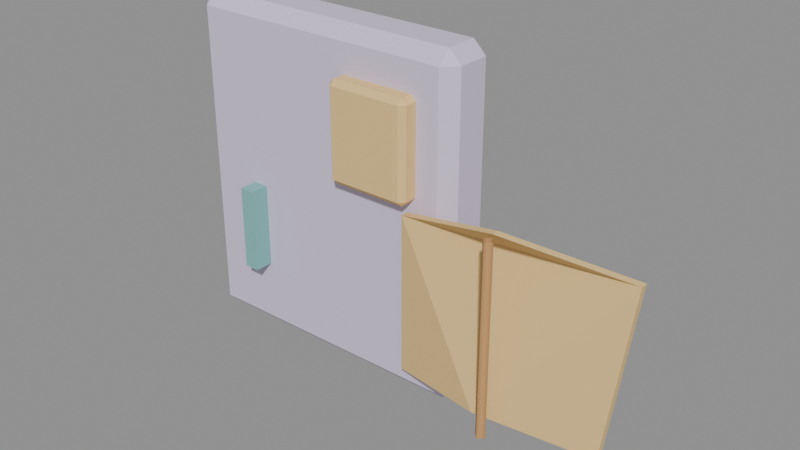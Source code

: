 # Source: biped_researcher.blend  (saved by Blender 4.5.92; exported with 4.5.12 LTS)
import bpy
from mathutils import Matrix  # noqa: F401  (used for matrix-valued properties, if any)

bpy.ops.wm.read_factory_settings(use_empty=True)
scene = bpy.context.scene
scene.name = 'Scene'

# ---- materials (node trees are filled in below, after node groups)
mat_hospital_vertex_opaque = bpy.data.materials.new('hospital_vertex_opaque')
mat_hospital_vertex_opaque.use_backface_culling = True

# ---- material node trees
mat_hospital_vertex_opaque.use_nodes = True; mat_hospital_vertex_opaque.node_tree.nodes.clear()
_N = mat_hospital_vertex_opaque.node_tree.nodes; _L = mat_hospital_vertex_opaque.node_tree.links
n0 = _N.new('ShaderNodeBsdfPrincipled'); n0.name = 'Principled BSDF'; n0.location = (-200, 100)
n0.inputs[2].default_value = 0.78
n0.inputs[13].default_value = 0.22
n1 = _N.new('ShaderNodeOutputMaterial'); n1.name = 'Material Output'; n1.location = (200, 100)
n2 = _N.new('ShaderNodeVertexColor'); n2.name = 'Color Attribute'; n2.location = (0, 0)
n2.layer_name = 'Col'
_L.new(n0.outputs[0], n1.inputs[0])
_L.new(n2.outputs[0], n0.inputs[0])
n1.is_active_output = True

# ---- meshes
me_cube = bpy.data.meshes.new('Cube')
me_cube.from_pydata([(-0.1051, -0.0126, -0.13), (-0.1051, -0.0225, -0.1201), (-0.115, -0.0126, -0.1201), (-0.1051, -0.0225, 0.1201), (-0.1051, -0.0126, 0.13), (-0.115, -0.0126, 0.1201), (-0.1051, 0.0126, -0.13), (-0.115, 0.0126, -0.1201), (-0.1051, 0.0225, -0.1201), (-0.1051, 0.0126, 0.13), (-0.1051, 0.0225, 0.1201), (-0.115, 0.0126, 0.1201), (0.1051, -0.0126, -0.13), (0.115, -0.0126, -0.1201), (0.1051, -0.0225, -0.1201), (0.1051, -0.0126, 0.13), (0.1051, -0.0225, 0.1201), (0.115, -0.0126, 0.1201), (0.1051, 0.0126, -0.13), (0.1051, 0.0225, -0.1201), (0.115, 0.0126, -0.1201), (0.1051, 0.0126, 0.13), (0.115, 0.0126, 0.1201), (0.1051, 0.0225, 0.1201), (0.02646, -0.03204, 0.0225), (0.02646, -0.036, 0.02646), (0.0225, -0.03204, 0.02646), (0.02646, -0.036, 0.09354), (0.02646, -0.03204, 0.0975), (0.0225, -0.03204, 0.09354), (0.02646, -0.02196, 0.0225), (0.0225, -0.02196, 0.02646), (0.02646, -0.018, 0.02646), (0.02646, -0.02196, 0.0975), (0.02646, -0.018, 0.09354), (0.0225, -0.02196, 0.09354), (0.08354, -0.03204, 0.0225), (0.0875, -0.03204, 0.02646), (0.08354, -0.036, 0.02646), (0.08354, -0.03204, 0.0975), (0.08354, -0.036, 0.09354), (0.0875, -0.03204, 0.09354), (0.08354, -0.02196, 0.0225), (0.08354, -0.018, 0.02646), (0.0875, -0.02196, 0.02646), (0.08354, -0.02196, 0.0975), (0.0875, -0.02196, 0.09354), (0.08354, -0.018, 0.09354), (-0.066, -0.037, -0.0725), (-0.066, -0.037, -0.0075), (-0.066, -0.019, -0.0725), (-0.066, -0.019, -0.0075), (-0.054, -0.037, -0.0725), (-0.054, -0.037, -0.0075), (-0.054, -0.019, -0.0725), (-0.054, -0.019, -0.0075), (0.082, -0.03, -0.106), (0.159, -0.052, -0.095), (0.2404, -0.03, -0.106), (0.258, -0.03, 0.026), (0.17, -0.052, 0.0392), (0.082, -0.03, 0.015), (0.08197, -0.0245, -0.106), (0.159, -0.0465, -0.09495), (0.2404, -0.0245, -0.106), (0.258, -0.0245, 0.02605), (0.17, -0.0465, 0.03925), (0.08197, -0.0245, 0.01505), (0.17, -0.06036, -0.106), (0.174, -0.0564, -0.106), (0.17, -0.05244, -0.106), (0.166, -0.0564, -0.106), (0.17, -0.06036, -0.0345), (0.174, -0.0564, -0.0345), (0.17, -0.05244, -0.0345), (0.166, -0.0564, -0.0345), (0.17, -0.06036, 0.037), (0.174, -0.0564, 0.037), (0.17, -0.05244, 0.037), (0.166, -0.0564, 0.037)], [], [(0, 1, 2), (3, 4, 5), (6, 7, 8), (9, 10, 11), (12, 13, 14), (15, 16, 17), (18, 19, 20), (21, 22, 23), (6, 0, 2, 7), (1, 3, 5, 2), (4, 9, 11, 5), (10, 8, 7, 11), (18, 6, 8, 19), (9, 21, 23, 10), (22, 20, 19, 23), (12, 18, 20, 13), (21, 15, 17, 22), (16, 14, 13, 17), (0, 12, 14, 1), (15, 4, 3, 16), (6, 18, 12, 0), (2, 5, 11, 7), (14, 16, 3, 1), (21, 9, 4, 15), (8, 10, 23, 19), (20, 22, 17, 13), (24, 25, 26), (27, 28, 29), (30, 31, 32), (33, 34, 35), (36, 37, 38), (39, 40, 41), (42, 43, 44), (45, 46, 47), (30, 24, 26, 31), (25, 27, 29, 26), (28, 33, 35, 29), (34, 32, 31, 35), (42, 30, 32, 43), (33, 45, 47, 34), (46, 44, 43, 47), (36, 42, 44, 37), (45, 39, 41, 46), (40, 38, 37, 41), (24, 36, 38, 25), (39, 28, 27, 40), (30, 42, 36, 24), (26, 29, 35, 31), (38, 40, 27, 25), (45, 33, 28, 39), (32, 34, 47, 43), (44, 46, 41, 37), (48, 49, 51, 50), (50, 51, 55, 54), (54, 55, 53, 52), (52, 53, 49, 48), (50, 54, 52, 48), (55, 51, 49, 53), (56, 57, 58, 59, 60, 61), (62, 67, 66, 65, 64, 63), (56, 61, 67, 62), (57, 56, 62, 63), (58, 57, 63, 64), (59, 58, 64, 65), (60, 59, 65, 66), (61, 60, 66, 67), (68, 72, 75, 71), (69, 73, 72, 68), (70, 74, 73, 69), (71, 75, 74, 70), (72, 76, 79, 75), (73, 77, 76, 72), (74, 78, 77, 73), (75, 79, 78, 74)])
me_cube.polygons.foreach_set('use_smooth', [0, 0, 0, 0, 0, 0, 0, 0, 0, 0, 0, 0, 0, 0, 0, 0, 0, 0, 0, 0, 0, 0, 0, 0, 0, 0, 0, 0, 0, 0, 0, 0, 0, 0, 0, 0, 0, 0, 0, 0, 0, 0, 0, 0, 0, 0, 0, 0, 0, 0, 0, 0, 0, 0, 0, 0, 0, 0, 0, 0, 0, 0, 0, 0, 0, 0, 1, 1, 1, 1, 1, 1, 1, 1])
_uv = me_cube.uv_layers.new(name='UVMap')
_uv.uv.foreach_set('vector', [0.1358, 0.695, 0.1358, 0.75, 0.125, 0.695, 0.6155, 0.9892, 0.625, 0.9892, 0.6155, 1.0, 0.1358, 0.555, 0.125, 0.555, 0.1358, 0.5, 0.625, 0.2539, 0.6155, 0.2608, 0.6155, 0.1955, 0.3642, 0.695, 0.3844, 0.695, 0.3834, 0.7602, 0.632, 0.7179, 0.6155, 0.7608, 0.6155, 0.6955, 0.3642, 0.555, 0.3834, 0.4898, 0.3844, 0.555, 0.632, 0.5327, 0.6155, 0.555, 0.6155, 0.4893, 0.1358, 0.555, 0.1358, 0.695, 0.125, 0.695, 0.125, 0.555, 0.3845, 0.0, 0.6155, 0.0, 0.6155, 0.055, 0.3845, 0.055, 0.625, 0.055, 0.625, 0.2539, 0.6155, 0.1955, 0.6155, 0.055, 0.6155, 0.2608, 0.3845, 0.2608, 0.3845, 0.195, 0.6155, 0.1955, 0.3642, 0.555, 0.1358, 0.555, 0.1358, 0.5, 0.3834, 0.4898, 0.625, 0.2539, 0.632, 0.5327, 0.6155, 0.4893, 0.6155, 0.2608, 0.6155, 0.555, 0.3844, 0.555, 0.3834, 0.4898, 0.6155, 0.4893, 0.3642, 0.695, 0.3642, 0.555, 0.3844, 0.555, 0.3844, 0.695, 0.632, 0.5327, 0.632, 0.7179, 0.6155, 0.6955, 0.6155, 0.555, 0.6155, 0.7608, 0.3834, 0.7602, 0.3844, 0.695, 0.6155, 0.6955, 0.1358, 0.695, 0.3642, 0.695, 0.3834, 0.7602, 0.1358, 0.75, 0.632, 0.7179, 0.625, 0.9892, 0.6155, 0.9892, 0.6155, 0.7608, 0.1358, 0.555, 0.3642, 0.555, 0.3642, 0.695, 0.1358, 0.695, 0.3845, 0.055, 0.6155, 0.055, 0.6155, 0.1955, 0.3845, 0.195, 0.3834, 0.7602, 0.6155, 0.7608, 0.6155, 0.9892, 0.3845, 0.9892, 0.632, 0.5327, 0.8642, 0.555, 0.8642, 0.695, 0.632, 0.7179, 0.3845, 0.2608, 0.6155, 0.2608, 0.6155, 0.4893, 0.3834, 0.4898, 0.3844, 0.555, 0.6155, 0.555, 0.6155, 0.6955, 0.3844, 0.695, 0.1402, 0.695, 0.1402, 0.75, 0.125, 0.695, 0.6118, 0.9848, 0.625, 0.9848, 0.6118, 1.0, 0.1402, 0.555, 0.125, 0.555, 0.1402, 0.5, 0.625, 0.2551, 0.6118, 0.2652, 0.6118, 0.1957, 0.3598, 0.695, 0.388, 0.695, 0.3861, 0.7641, 0.635, 0.7193, 0.6118, 0.7652, 0.6118, 0.6957, 0.3598, 0.555, 0.3861, 0.4859, 0.388, 0.555, 0.635, 0.5317, 0.6118, 0.555, 0.6118, 0.4848, 0.1402, 0.555, 0.1402, 0.695, 0.125, 0.695, 0.125, 0.555, 0.3882, 0.0, 0.6118, 0.0, 0.6118, 0.055, 0.3882, 0.055, 0.625, 0.055, 0.625, 0.2551, 0.6118, 0.1957, 0.6118, 0.055, 0.6118, 0.2652, 0.3882, 0.2652, 0.3882, 0.195, 0.6118, 0.1957, 0.3598, 0.555, 0.1402, 0.555, 0.1402, 0.5, 0.3861, 0.4859, 0.625, 0.2551, 0.635, 0.5317, 0.6118, 0.4848, 0.6118, 0.2652, 0.6118, 0.555, 0.388, 0.555, 0.3861, 0.4859, 0.6118, 0.4848, 0.3598, 0.695, 0.3598, 0.555, 0.388, 0.555, 0.388, 0.695, 0.635, 0.5317, 0.635, 0.7193, 0.6118, 0.6957, 0.6118, 0.555, 0.6118, 0.7652, 0.3861, 0.7641, 0.388, 0.695, 0.6118, 0.6957, 0.1402, 0.695, 0.3598, 0.695, 0.3861, 0.7641, 0.1402, 0.75, 0.635, 0.7193, 0.625, 0.9848, 0.6118, 0.9848, 0.6118, 0.7652, 0.1402, 0.555, 0.3598, 0.555, 0.3598, 0.695, 0.1402, 0.695, 0.3882, 0.055, 0.6118, 0.055, 0.6118, 0.1957, 0.3882, 0.195, 0.3861, 0.7641, 0.6118, 0.7652, 0.6118, 0.9848, 0.3882, 0.9848, 0.635, 0.5317, 0.8598, 0.555, 0.8598, 0.695, 0.635, 0.7193, 0.3882, 0.2652, 0.6118, 0.2652, 0.6118, 0.4848, 0.3861, 0.4859, 0.388, 0.555, 0.6118, 0.555, 0.6118, 0.6957, 0.388, 0.695, 0.375, 0.0, 0.625, 0.0, 0.625, 0.25, 0.375, 0.25, 0.375, 0.25, 0.625, 0.25, 0.625, 0.5, 0.375, 0.5, 0.375, 0.5, 0.625, 0.5, 0.625, 0.75, 0.375, 0.75, 0.375, 0.75, 0.625, 0.75, 0.625, 1.0, 0.375, 1.0, 0.125, 0.5, 0.375, 0.5, 0.375, 0.75, 0.125, 0.75, 0.625, 0.5, 0.875, 0.5, 0.875, 0.75, 0.625, 0.75, 0.0, 0.0, 0.0, 0.0, 0.0, 0.0, 0.0, 0.0, 0.0, 0.0, 0.0, 0.0, 0.0, 0.0, 0.0, 0.0, 0.0, 0.0, 0.0, 0.0, 0.0, 0.0, 0.0, 0.0, 0.0, 0.0, 0.0, 0.0, 0.0, 0.0, 0.0, 0.0, 0.0, 0.0, 0.0, 0.0, 0.0, 0.0, 0.0, 0.0, 0.0, 0.0, 0.0, 0.0, 0.0, 0.0, 0.0, 0.0, 0.0, 0.0, 0.0, 0.0, 0.0, 0.0, 0.0, 0.0, 0.0, 0.0, 0.0, 0.0, 0.0, 0.0, 0.0, 0.0, 0.0, 0.0, 0.0, 0.0, 0.0, 0.0, 0.0, 0.0, 0.0, 1.0, 0.5, 1.0, 0.5, 0.75, 0.0, 0.75, 0.0, 0.25, 0.5, 0.25, 0.5, 0.0, 0.0, 0.0, 0.0, 0.5, 0.5, 0.5, 0.5, 0.25, 0.0, 0.25, 0.0, 0.75, 0.5, 0.75, 0.5, 0.5, 0.0, 0.5, 0.5, 1.0, 1.0, 1.0, 1.0, 0.75, 0.5, 0.75, 0.5, 0.25, 1.0, 0.25, 1.0, 0.0, 0.5, 0.0, 0.5, 0.5, 1.0, 0.5, 1.0, 0.25, 0.5, 0.25, 0.5, 0.75, 1.0, 0.75, 1.0, 0.5, 0.5, 0.5])
_ca = me_cube.color_attributes.new('Col', 'FLOAT_COLOR', 'CORNER')
_ca.data.foreach_set('color', [0.69, 0.61, 0.8, 1.0, 0.69, 0.61, 0.8, 1.0, 0.69, 0.61, 0.8, 1.0, 0.69, 0.61, 0.8, 1.0, 0.69, 0.61, 0.8, 1.0, 0.69, 0.61, 0.8, 1.0, 0.69, 0.61, 0.8, 1.0, 0.69, 0.61, 0.8, 1.0, 0.69, 0.61, 0.8, 1.0, 0.69, 0.61, 0.8, 1.0, 0.69, 0.61, 0.8, 1.0, 0.69, 0.61, 0.8, 1.0, 0.69, 0.61, 0.8, 1.0, 0.69, 0.61, 0.8, 1.0, 0.69, 0.61, 0.8, 1.0, 0.69, 0.61, 0.8, 1.0, 0.69, 0.61, 0.8, 1.0, 0.69, 0.61, 0.8, 1.0, 0.69, 0.61, 0.8, 1.0, 0.69, 0.61, 0.8, 1.0, 0.69, 0.61, 0.8, 1.0, 0.69, 0.61, 0.8, 1.0, 0.69, 0.61, 0.8, 1.0, 0.69, 0.61, 0.8, 1.0, 0.69, 0.61, 0.8, 1.0, 0.69, 0.61, 0.8, 1.0, 0.69, 0.61, 0.8, 1.0, 0.69, 0.61, 0.8, 1.0, 0.69, 0.61, 0.8, 1.0, 0.69, 0.61, 0.8, 1.0, 0.69, 0.61, 0.8, 1.0, 0.69, 0.61, 0.8, 1.0, 0.69, 0.61, 0.8, 1.0, 0.69, 0.61, 0.8, 1.0, 0.69, 0.61, 0.8, 1.0, 0.69, 0.61, 0.8, 1.0, 0.69, 0.61, 0.8, 1.0, 0.69, 0.61, 0.8, 1.0, 0.69, 0.61, 0.8, 1.0, 0.69, 0.61, 0.8, 1.0, 0.69, 0.61, 0.8, 1.0, 0.69, 0.61, 0.8, 1.0, 0.69, 0.61, 0.8, 1.0, 0.69, 0.61, 0.8, 1.0, 0.69, 0.61, 0.8, 1.0, 0.69, 0.61, 0.8, 1.0, 0.69, 0.61, 0.8, 1.0, 0.69, 0.61, 0.8, 1.0, 0.69, 0.61, 0.8, 1.0, 0.69, 0.61, 0.8, 1.0, 0.69, 0.61, 0.8, 1.0, 0.69, 0.61, 0.8, 1.0, 0.69, 0.61, 0.8, 1.0, 0.69, 0.61, 0.8, 1.0, 0.69, 0.61, 0.8, 1.0, 0.69, 0.61, 0.8, 1.0, 0.69, 0.61, 0.8, 1.0, 0.69, 0.61, 0.8, 1.0, 0.69, 0.61, 0.8, 1.0, 0.69, 0.61, 0.8, 1.0, 0.69, 0.61, 0.8, 1.0, 0.69, 0.61, 0.8, 1.0, 0.69, 0.61, 0.8, 1.0, 0.69, 0.61, 0.8, 1.0, 0.69, 0.61, 0.8, 1.0, 0.69, 0.61, 0.8, 1.0, 0.69, 0.61, 0.8, 1.0, 0.69, 0.61, 0.8, 1.0, 0.69, 0.61, 0.8, 1.0, 0.69, 0.61, 0.8, 1.0, 0.69, 0.61, 0.8, 1.0, 0.69, 0.61, 0.8, 1.0, 0.69, 0.61, 0.8, 1.0, 0.69, 0.61, 0.8, 1.0, 0.69, 0.61, 0.8, 1.0, 0.69, 0.61, 0.8, 1.0, 0.69, 0.61, 0.8, 1.0, 0.69, 0.61, 0.8, 1.0, 0.69, 0.61, 0.8, 1.0, 0.69, 0.61, 0.8, 1.0, 0.69, 0.61, 0.8, 1.0, 0.69, 0.61, 0.8, 1.0, 0.69, 0.61, 0.8, 1.0, 0.69, 0.61, 0.8, 1.0, 0.69, 0.61, 0.8, 1.0, 0.69, 0.61, 0.8, 1.0, 0.69, 0.61, 0.8, 1.0, 0.69, 0.61, 0.8, 1.0, 0.69, 0.61, 0.8, 1.0, 0.69, 0.61, 0.8, 1.0, 0.69, 0.61, 0.8, 1.0, 0.69, 0.61, 0.8, 1.0, 0.69, 0.61, 0.8, 1.0, 0.69, 0.61, 0.8, 1.0, 0.69, 0.61, 0.8, 1.0, 0.69, 0.61, 0.8, 1.0, 0.85, 0.59, 0.25, 1.0, 0.85, 0.59, 0.25, 1.0, 0.85, 0.59, 0.25, 1.0, 0.85, 0.59, 0.25, 1.0, 0.85, 0.59, 0.25, 1.0, 0.85, 0.59, 0.25, 1.0, 0.85, 0.59, 0.25, 1.0, 0.85, 0.59, 0.25, 1.0, 0.85, 0.59, 0.25, 1.0, 0.85, 0.59, 0.25, 1.0, 0.85, 0.59, 0.25, 1.0, 0.85, 0.59, 0.25, 1.0, 0.85, 0.59, 0.25, 1.0, 0.85, 0.59, 0.25, 1.0, 0.85, 0.59, 0.25, 1.0, 0.85, 0.59, 0.25, 1.0, 0.85, 0.59, 0.25, 1.0, 0.85, 0.59, 0.25, 1.0, 0.85, 0.59, 0.25, 1.0, 0.85, 0.59, 0.25, 1.0, 0.85, 0.59, 0.25, 1.0, 0.85, 0.59, 0.25, 1.0, 0.85, 0.59, 0.25, 1.0, 0.85, 0.59, 0.25, 1.0, 0.85, 0.59, 0.25, 1.0, 0.85, 0.59, 0.25, 1.0, 0.85, 0.59, 0.25, 1.0, 0.85, 0.59, 0.25, 1.0, 0.85, 0.59, 0.25, 1.0, 0.85, 0.59, 0.25, 1.0, 0.85, 0.59, 0.25, 1.0, 0.85, 0.59, 0.25, 1.0, 0.85, 0.59, 0.25, 1.0, 0.85, 0.59, 0.25, 1.0, 0.85, 0.59, 0.25, 1.0, 0.85, 0.59, 0.25, 1.0, 0.85, 0.59, 0.25, 1.0, 0.85, 0.59, 0.25, 1.0, 0.85, 0.59, 0.25, 1.0, 0.85, 0.59, 0.25, 1.0, 0.85, 0.59, 0.25, 1.0, 0.85, 0.59, 0.25, 1.0, 0.85, 0.59, 0.25, 1.0, 0.85, 0.59, 0.25, 1.0, 0.85, 0.59, 0.25, 1.0, 0.85, 0.59, 0.25, 1.0, 0.85, 0.59, 0.25, 1.0, 0.85, 0.59, 0.25, 1.0, 0.85, 0.59, 0.25, 1.0, 0.85, 0.59, 0.25, 1.0, 0.85, 0.59, 0.25, 1.0, 0.85, 0.59, 0.25, 1.0, 0.85, 0.59, 0.25, 1.0, 0.85, 0.59, 0.25, 1.0, 0.85, 0.59, 0.25, 1.0, 0.85, 0.59, 0.25, 1.0, 0.85, 0.59, 0.25, 1.0, 0.85, 0.59, 0.25, 1.0, 0.85, 0.59, 0.25, 1.0, 0.85, 0.59, 0.25, 1.0, 0.85, 0.59, 0.25, 1.0, 0.85, 0.59, 0.25, 1.0, 0.85, 0.59, 0.25, 1.0, 0.85, 0.59, 0.25, 1.0, 0.85, 0.59, 0.25, 1.0, 0.85, 0.59, 0.25, 1.0, 0.85, 0.59, 0.25, 1.0, 0.85, 0.59, 0.25, 1.0, 0.85, 0.59, 0.25, 1.0, 0.85, 0.59, 0.25, 1.0, 0.85, 0.59, 0.25, 1.0, 0.85, 0.59, 0.25, 1.0, 0.85, 0.59, 0.25, 1.0, 0.85, 0.59, 0.25, 1.0, 0.85, 0.59, 0.25, 1.0, 0.85, 0.59, 0.25, 1.0, 0.85, 0.59, 0.25, 1.0, 0.85, 0.59, 0.25, 1.0, 0.85, 0.59, 0.25, 1.0, 0.85, 0.59, 0.25, 1.0, 0.85, 0.59, 0.25, 1.0, 0.85, 0.59, 0.25, 1.0, 0.85, 0.59, 0.25, 1.0, 0.85, 0.59, 0.25, 1.0, 0.85, 0.59, 0.25, 1.0, 0.85, 0.59, 0.25, 1.0, 0.85, 0.59, 0.25, 1.0, 0.85, 0.59, 0.25, 1.0, 0.85, 0.59, 0.25, 1.0, 0.85, 0.59, 0.25, 1.0, 0.85, 0.59, 0.25, 1.0, 0.85, 0.59, 0.25, 1.0, 0.85, 0.59, 0.25, 1.0, 0.85, 0.59, 0.25, 1.0, 0.85, 0.59, 0.25, 1.0, 0.85, 0.59, 0.25, 1.0, 0.22, 0.51, 0.49, 1.0, 0.22, 0.51, 0.49, 1.0, 0.22, 0.51, 0.49, 1.0, 0.22, 0.51, 0.49, 1.0, 0.22, 0.51, 0.49, 1.0, 0.22, 0.51, 0.49, 1.0, 0.22, 0.51, 0.49, 1.0, 0.22, 0.51, 0.49, 1.0, 0.22, 0.51, 0.49, 1.0, 0.22, 0.51, 0.49, 1.0, 0.22, 0.51, 0.49, 1.0, 0.22, 0.51, 0.49, 1.0, 0.22, 0.51, 0.49, 1.0, 0.22, 0.51, 0.49, 1.0, 0.22, 0.51, 0.49, 1.0, 0.22, 0.51, 0.49, 1.0, 0.22, 0.51, 0.49, 1.0, 0.22, 0.51, 0.49, 1.0, 0.22, 0.51, 0.49, 1.0, 0.22, 0.51, 0.49, 1.0, 0.22, 0.51, 0.49, 1.0, 0.22, 0.51, 0.49, 1.0, 0.22, 0.51, 0.49, 1.0, 0.22, 0.51, 0.49, 1.0, 0.85, 0.59, 0.25, 1.0, 0.85, 0.59, 0.25, 1.0, 0.85, 0.59, 0.25, 1.0, 0.85, 0.59, 0.25, 1.0, 0.85, 0.59, 0.25, 1.0, 0.85, 0.59, 0.25, 1.0, 0.85, 0.59, 0.25, 1.0, 0.85, 0.59, 0.25, 1.0, 0.85, 0.59, 0.25, 1.0, 0.85, 0.59, 0.25, 1.0, 0.85, 0.59, 0.25, 1.0, 0.85, 0.59, 0.25, 1.0, 0.85, 0.59, 0.25, 1.0, 0.85, 0.59, 0.25, 1.0, 0.85, 0.59, 0.25, 1.0, 0.85, 0.59, 0.25, 1.0, 0.85, 0.59, 0.25, 1.0, 0.85, 0.59, 0.25, 1.0, 0.85, 0.59, 0.25, 1.0, 0.85, 0.59, 0.25, 1.0, 0.85, 0.59, 0.25, 1.0, 0.85, 0.59, 0.25, 1.0, 0.85, 0.59, 0.25, 1.0, 0.85, 0.59, 0.25, 1.0, 0.85, 0.59, 0.25, 1.0, 0.85, 0.59, 0.25, 1.0, 0.85, 0.59, 0.25, 1.0, 0.85, 0.59, 0.25, 1.0, 0.85, 0.59, 0.25, 1.0, 0.85, 0.59, 0.25, 1.0, 0.85, 0.59, 0.25, 1.0, 0.85, 0.59, 0.25, 1.0, 0.85, 0.59, 0.25, 1.0, 0.85, 0.59, 0.25, 1.0, 0.85, 0.59, 0.25, 1.0, 0.85, 0.59, 0.25, 1.0, 0.58, 0.32, 0.13, 1.0, 0.58, 0.32, 0.13, 1.0, 0.58, 0.32, 0.13, 1.0, 0.58, 0.32, 0.13, 1.0, 0.58, 0.32, 0.13, 1.0, 0.58, 0.32, 0.13, 1.0, 0.58, 0.32, 0.13, 1.0, 0.58, 0.32, 0.13, 1.0, 0.58, 0.32, 0.13, 1.0, 0.58, 0.32, 0.13, 1.0, 0.58, 0.32, 0.13, 1.0, 0.58, 0.32, 0.13, 1.0, 0.58, 0.32, 0.13, 1.0, 0.58, 0.32, 0.13, 1.0, 0.58, 0.32, 0.13, 1.0, 0.58, 0.32, 0.13, 1.0, 0.58, 0.32, 0.13, 1.0, 0.58, 0.32, 0.13, 1.0, 0.58, 0.32, 0.13, 1.0, 0.58, 0.32, 0.13, 1.0, 0.58, 0.32, 0.13, 1.0, 0.58, 0.32, 0.13, 1.0, 0.58, 0.32, 0.13, 1.0, 0.58, 0.32, 0.13, 1.0, 0.58, 0.32, 0.13, 1.0, 0.58, 0.32, 0.13, 1.0, 0.58, 0.32, 0.13, 1.0, 0.58, 0.32, 0.13, 1.0, 0.58, 0.32, 0.13, 1.0, 0.58, 0.32, 0.13, 1.0, 0.58, 0.32, 0.13, 1.0, 0.58, 0.32, 0.13, 1.0])
me_cube.materials.append(mat_hospital_vertex_opaque)
me_cube.update()

# ---- objects
ob_biped_researcher = bpy.data.objects.new('biped_researcher', me_cube)

# ---- transforms, parenting, visibility, modifiers, constraints
ob_biped_researcher.location = (0.0, 0.0, 0.0)
_vg = ob_biped_researcher.vertex_groups.new(name='root')

# ---- collection membership
scene.collection.objects.link(ob_biped_researcher)

# ---- scene / render settings (as saved in the file)
scene.frame_start = 1; scene.frame_end = 49; scene.frame_set(1)
scene.render.engine = 'BLENDER_EEVEE_NEXT'
bpy.context.view_layer.update()

# ---- added for rendering (the .blend has no active camera and no usable light): camera, sun + grey world if the file has none
cam_auto = bpy.data.cameras.new('AutoCamera')
cam_auto.lens = 50.0
cam_auto.sensor_width = 36.0
cam_auto.clip_end = 1000.0
ob_auto_camera = bpy.data.objects.new('AutoCamera', cam_auto)
scene.collection.objects.link(ob_auto_camera)
ob_auto_camera.location = (0.499105, -0.532056, 0.342084)
ob_auto_camera.rotation_euler = (1.09748, -7.21219e-08, 0.694738)
scene.camera = ob_auto_camera
light_auto_sun = bpy.data.lights.new('AutoSun', 'SUN')
light_auto_sun.energy = 3.0
light_auto_sun.angle = 0.0523599
ob_auto_sun = bpy.data.objects.new('AutoSun', light_auto_sun)
scene.collection.objects.link(ob_auto_sun)
ob_auto_sun.rotation_euler = (0.872665, 0.174533, 0.523599)
if scene.world is None:
    world_auto = bpy.data.worlds.new('AutoWorld')
    world_auto.color = (0.3, 0.3, 0.3)
    scene.world = world_auto
bpy.context.view_layer.update()
